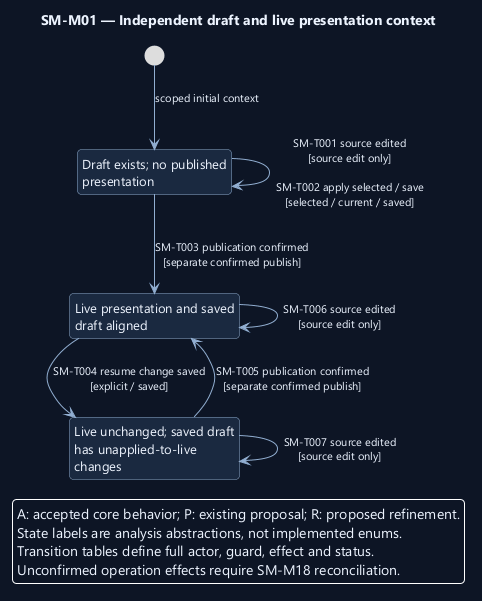

The diagram above was rendered by PlantUML. Its source (embedded in the PNG):
@startuml
' OWNER-MVP-2026-11-04 review: MVP core / cross-cutting. Core presentation/application/files or shared authority/recovery invariant remains applicable.
skinparam backgroundColor #0D1525
skinparam defaultFontColor #EDF4FF
skinparam defaultFontName Segoe UI
skinparam defaultFontSize 13
skinparam shadowing false
skinparam roundcorner 8
skinparam ArrowColor #91AED1
skinparam ArrowFontSize 11
skinparam stateBackgroundColor #1A2940
skinparam stateBorderColor #91AED1
skinparam stateStartColor #60C7E5
skinparam stateEndColor #60C7E5
skinparam noteBackgroundColor #4A302B
skinparam noteBorderColor #F1AD8A
skinparam nodesep 38
skinparam ranksep 48
hide empty description
top to bottom direction

title SM-M01 — Independent draft and live presentation context
state "Draft exists; no published\npresentation" as Draft
state "Live presentation and saved\ndraft aligned" as Aligned
state "Live unchanged; saved draft\nhas unapplied-to-live\nchanges" as Changed
[*] --> Draft : scoped initial context
Draft --> Draft : SM-T001 source edited\n[source edit only]\n\nSM-T002 apply selected / save\n[selected / current / saved]
Draft --> Aligned : SM-T003 publication confirmed\n[separate confirmed publish]
Aligned --> Changed : SM-T004 resume change saved\n[explicit / saved]
Changed --> Aligned : SM-T005 publication confirmed\n[separate confirmed publish]
Aligned --> Aligned : SM-T006 source edited\n[source edit only]
Changed --> Changed : SM-T007 source edited\n[source edit only]
legend bottom
A: accepted core behavior; P: existing proposal; R: proposed refinement.
State labels are analysis abstractions, not implemented enums.
Transition tables define full actor, guard, effect and status.
Unconfirmed operation effects require SM-M18 reconciliation.
endlegend
@enduml